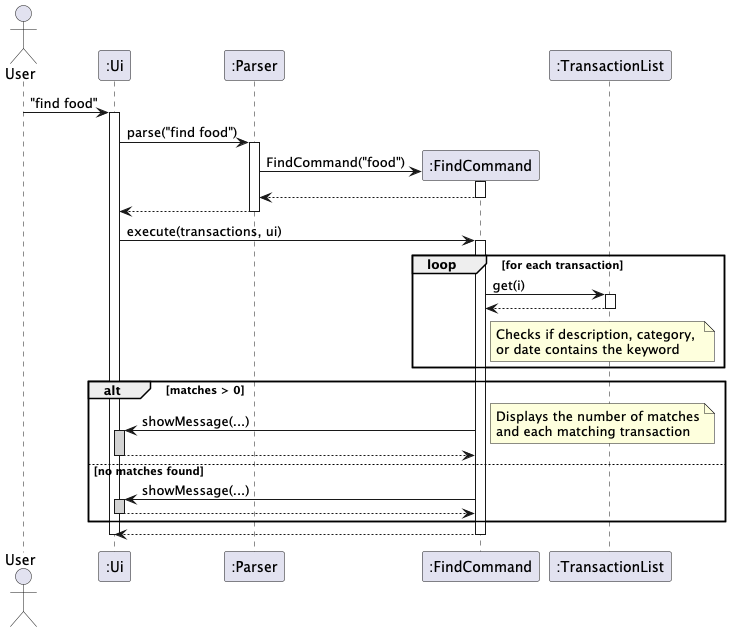

The diagram above was rendered by PlantUML. Its source (embedded in the PNG):
@startuml

actor User
participant ":Ui" as Ui
participant ":Parser" as Parser
participant ":FindCommand" as FindCommand
participant ":TransactionList" as TransactionList

User -> Ui : "find food"
activate Ui

Ui -> Parser : parse("find food")
activate Parser

create FindCommand
Parser -> FindCommand : FindCommand("food")
activate FindCommand
FindCommand --> Parser
deactivate FindCommand

Parser --> Ui
deactivate Parser

Ui -> FindCommand : execute(transactions, ui)
activate FindCommand

loop for each transaction
    FindCommand -> TransactionList : get(i)
    activate TransactionList
    TransactionList --> FindCommand
    deactivate TransactionList

    note right of FindCommand: Checks if description, category, \nor date contains the keyword
end

alt matches > 0
    FindCommand -> Ui : showMessage(...)
    activate Ui #lightgrey
    note right: Displays the number of matches\nand each matching transaction
    Ui --> FindCommand
    deactivate Ui
else no matches found
    FindCommand -> Ui : showMessage(...)
    activate Ui #lightgrey
    Ui --> FindCommand
    deactivate Ui
end

FindCommand --> Ui
deactivate FindCommand
deactivate Ui
@enduml